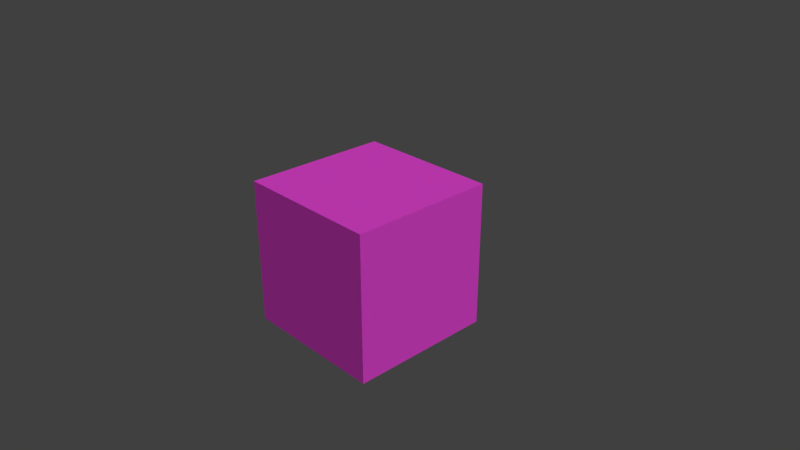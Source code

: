 # Source: Companion.blend  (saved by Blender 2.79.0; exported with 4.5.12 LTS)
import bpy
from mathutils import Matrix  # noqa: F401  (used for matrix-valued properties, if any)

bpy.ops.wm.read_factory_settings(use_empty=True)
scene = bpy.context.scene
scene.name = 'Scene'

# ---- collections
col_collection_1 = bpy.data.collections.new('Collection 1'); scene.collection.children.link(col_collection_1)

# ---- materials (node trees are filled in below, after node groups)
mat_material_004 = bpy.data.materials.new('Material.004')
mat_material_004.alpha_threshold = 0.0
mat_material_004.use_transparent_shadow = False
mat_material_004.preview_render_type = 'CUBE'
mat_material_004.diffuse_color = (0.8, 0.06169, 0.6715, 1.0)
mat_material_004.roughness = 0.5

# ---- material node trees

# ---- world
world_world = bpy.data.worlds.new('World'); scene.world = world_world
world_world.color = (0.05088, 0.05088, 0.05088)
world_world.use_sun_shadow = False
world_world.sun_shadow_jitter_overblur = 0.0
world_world.cycles.sampling_method = 'MANUAL'

# ---- cameras
cam_camera = bpy.data.cameras.new('Camera')
cam_camera.clip_end = 100.0
cam_camera.lens = 35.0
cam_camera.sensor_width = 32.0
cam_camera.sensor_height = 18.0
cam_camera.ortho_scale = 7.314
cam_camera.dof.focus_distance = 0.0
cam_camera.dof.aperture_fstop = 128.0

# ---- lights
light_lamp = bpy.data.lights.new('Lamp', 'SUN')
light_lamp.transmission_factor = 0.0
light_lamp.cutoff_distance = 30.0
light_lamp.angle = 2.592
light_lamp.energy = 2.0
light_lamp.shadow_buffer_clip_start = 1.001
light_lamp.shadow_soft_size = 3.549
light_lamp.shadow_cascade_max_distance = 1000.0

# ---- meshes
me_cube = bpy.data.meshes.new('Cube')
me_cube.from_pydata([(1.0, 1.0, -1.0), (1.0, -1.0, -1.0), (-1.0, -1.0, -1.0), (-1.0, 1.0, -1.0), (1.0, 1.0, 1.0), (1.0, -1.0, 1.0), (-1.0, -1.0, 1.0), (-1.0, 1.0, 1.0)], [], [(0, 1, 2, 3), (4, 7, 6, 5), (0, 4, 5, 1), (1, 5, 6, 2), (2, 6, 7, 3), (4, 0, 3, 7)])
_uv = me_cube.uv_layers.new(name='UVMap')
_uv.uv.foreach_set('vector', [0.75, 0.6661, 0.7499, 0.3331, 0.9999, 0.3331, 0.9999, 0.6661, 0.5, 0.6661, 0.2501, 0.6661, 0.2501, 0.3331, 0.5, 0.3331, 0.75, 0.6661, 0.5, 0.6661, 0.5, 0.3331, 0.7499, 0.3331, 0.5, 9.994e-05, 0.5, 0.3331, 0.2501, 0.3331, 0.25, 0.0001, 9.994e-05, 0.3331, 0.2501, 0.3331, 0.2501, 0.6661, 0.0001, 0.6661, 0.5, 0.6661, 0.5, 0.9991, 0.2501, 0.9991, 0.2501, 0.6661])
me_cube.materials.append(mat_material_004)
me_cube.use_remesh_preserve_volume = False
me_cube.use_remesh_preserve_attributes = False
me_cube.use_mirror_vertex_groups = False
me_cube.update()

# ---- objects
ob_cube = bpy.data.objects.new('Cube', me_cube)
ob_lamp = bpy.data.objects.new('Lamp', light_lamp)
ob_camera = bpy.data.objects.new('Camera', cam_camera)

# ---- transforms, parenting, visibility, modifiers, constraints
ob_cube.location = (0.0, 0.0, 0.0)
ob_cube.lock_rotations_4d = False
ob_cube.empty_display_type = 'ARROWS'
ob_cube.lineart.crease_threshold = 0.0
ob_lamp.location = (-1.291, 3.65, 4.234)
ob_lamp.rotation_euler = (0.6503, 0.05522, 1.866)
ob_lamp.lock_rotations_4d = False
ob_lamp.empty_display_type = 'ARROWS'
ob_lamp.color = (0.0, 0.0, 0.0, 0.0)
ob_lamp.lineart.crease_threshold = 0.0
ob_camera.location = (7.481, -6.508, 5.344)
ob_camera.rotation_euler = (1.109, 0.0, 0.8149)
ob_camera.lock_rotations_4d = False
ob_camera.empty_display_type = 'ARROWS'
ob_camera.color = (0.0, 0.0, 0.0, 0.0)
ob_camera.display_type = 'WIRE'
ob_camera.lineart.crease_threshold = 0.0

# ---- collection membership
col_collection_1.objects.link(ob_cube)
col_collection_1.objects.link(ob_lamp)
col_collection_1.objects.link(ob_camera)

# ---- scene / render settings (as saved in the file)
scene.camera = ob_camera
scene.frame_start = 1; scene.frame_end = 250; scene.frame_set(1)
scene.render.engine = 'BLENDER_EEVEE_NEXT'
scene.render.resolution_percentage = 50
scene.render.dither_intensity = 0.0
scene.cycles.use_denoising = False
scene.cycles.samples = 128
scene.cycles.sampling_pattern = 'TABULATED_SOBOL'
scene.cycles.use_adaptive_sampling = False
scene.cycles.use_light_tree = False
scene.cycles.blur_glossy = 0.0
scene.cycles.sample_clamp_indirect = 0.0
scene.view_settings.view_transform = 'Standard'
bpy.context.view_layer.update()
